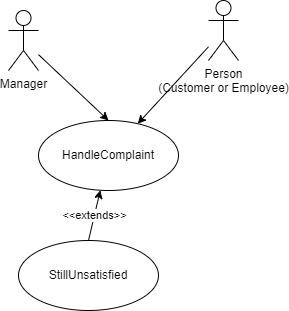

The diagram above was exported from draw.io. Its source (the exported page's mxGraphModel, read from the mxfile embedded in the PNG):
<mxGraphModel dx="880" dy="419" grid="1" gridSize="10" guides="1" tooltips="1" connect="1" arrows="1" fold="1" page="1" pageScale="1" pageWidth="850" pageHeight="1100" math="0" shadow="0">
  <root>
    <mxCell id="0" />
    <mxCell id="1" parent="0" />
    <mxCell id="CcnclEg6HuwQ-WykI3ZO-5" style="rounded=0;orthogonalLoop=1;jettySize=auto;html=1;entryX=0.5;entryY=0;entryDx=0;entryDy=0;" parent="1" source="CcnclEg6HuwQ-WykI3ZO-1" target="CcnclEg6HuwQ-WykI3ZO-4" edge="1">
      <mxGeometry relative="1" as="geometry" />
    </mxCell>
    <mxCell id="CcnclEg6HuwQ-WykI3ZO-1" value="Manager" style="shape=umlActor;verticalLabelPosition=bottom;verticalAlign=top;html=1;outlineConnect=0;" parent="1" vertex="1">
      <mxGeometry x="360" y="50" width="30" height="60" as="geometry" />
    </mxCell>
    <mxCell id="CcnclEg6HuwQ-WykI3ZO-4" value="HandleComplaint" style="ellipse;whiteSpace=wrap;html=1;" parent="1" vertex="1">
      <mxGeometry x="390" y="160" width="140" height="70" as="geometry" />
    </mxCell>
    <mxCell id="CcnclEg6HuwQ-WykI3ZO-12" style="rounded=0;orthogonalLoop=1;jettySize=auto;html=1;entryX=0;entryY=0.5;entryDx=0;entryDy=0;" parent="1" target="CcnclEg6HuwQ-WykI3ZO-6" edge="1">
      <mxGeometry relative="1" as="geometry">
        <mxPoint x="430" y="279.2045454545455" as="sourcePoint" />
      </mxGeometry>
    </mxCell>
    <mxCell id="CcnclEg6HuwQ-WykI3ZO-19" style="rounded=0;orthogonalLoop=1;jettySize=auto;html=1;entryX=0;entryY=0.5;entryDx=0;entryDy=0;" parent="1" target="CcnclEg6HuwQ-WykI3ZO-17" edge="1">
      <mxGeometry relative="1" as="geometry">
        <mxPoint x="430" y="287.9032258064516" as="sourcePoint" />
      </mxGeometry>
    </mxCell>
    <mxCell id="CcnclEg6HuwQ-WykI3ZO-22" style="rounded=0;orthogonalLoop=1;jettySize=auto;html=1;entryX=0;entryY=0.5;entryDx=0;entryDy=0;" parent="1" target="CcnclEg6HuwQ-WykI3ZO-21" edge="1">
      <mxGeometry relative="1" as="geometry">
        <mxPoint x="430" y="302.4" as="sourcePoint" />
      </mxGeometry>
    </mxCell>
    <mxCell id="CcnclEg6HuwQ-WykI3ZO-16" style="rounded=0;orthogonalLoop=1;jettySize=auto;html=1;entryX=0;entryY=0.5;entryDx=0;entryDy=0;" parent="1" target="CcnclEg6HuwQ-WykI3ZO-6" edge="1">
      <mxGeometry relative="1" as="geometry">
        <mxPoint x="430" y="363.06818181818187" as="sourcePoint" />
      </mxGeometry>
    </mxCell>
    <mxCell id="CcnclEg6HuwQ-WykI3ZO-20" style="rounded=0;orthogonalLoop=1;jettySize=auto;html=1;entryX=0;entryY=0.5;entryDx=0;entryDy=0;" parent="1" target="CcnclEg6HuwQ-WykI3ZO-17" edge="1">
      <mxGeometry relative="1" as="geometry">
        <mxPoint x="430" y="369.1935483870968" as="sourcePoint" />
      </mxGeometry>
    </mxCell>
    <mxCell id="CcnclEg6HuwQ-WykI3ZO-23" style="rounded=0;orthogonalLoop=1;jettySize=auto;html=1;entryX=0;entryY=0.5;entryDx=0;entryDy=0;" parent="1" target="CcnclEg6HuwQ-WykI3ZO-21" edge="1">
      <mxGeometry relative="1" as="geometry">
        <mxPoint x="430" y="381.6" as="sourcePoint" />
      </mxGeometry>
    </mxCell>
    <mxCell id="CcnclEg6HuwQ-WykI3ZO-25" style="edgeStyle=none;rounded=0;orthogonalLoop=1;jettySize=auto;html=1;entryX=1;entryY=0.5;entryDx=0;entryDy=0;" parent="1" source="CcnclEg6HuwQ-WykI3ZO-13" edge="1">
      <mxGeometry relative="1" as="geometry">
        <mxPoint x="250" y="310" as="targetPoint" />
      </mxGeometry>
    </mxCell>
    <mxCell id="CcnclEg6HuwQ-WykI3ZO-34" style="edgeStyle=none;rounded=0;orthogonalLoop=1;jettySize=auto;html=1;" parent="1" source="CcnclEg6HuwQ-WykI3ZO-13" edge="1">
      <mxGeometry relative="1" as="geometry">
        <mxPoint x="299.2645584447703" y="411.3739959173579" as="targetPoint" />
      </mxGeometry>
    </mxCell>
    <mxCell id="CcnclEg6HuwQ-WykI3ZO-30" style="edgeStyle=none;rounded=0;orthogonalLoop=1;jettySize=auto;html=1;" parent="1" source="CcnclEg6HuwQ-WykI3ZO-14" edge="1">
      <mxGeometry relative="1" as="geometry">
        <mxPoint x="259.9168645787422" y="198.29471062003074" as="targetPoint" />
      </mxGeometry>
    </mxCell>
    <mxCell id="CcnclEg6HuwQ-WykI3ZO-33" style="edgeStyle=none;rounded=0;orthogonalLoop=1;jettySize=auto;html=1;" parent="1" target="CcnclEg6HuwQ-WykI3ZO-32" edge="1">
      <mxGeometry relative="1" as="geometry">
        <mxPoint x="380" y="217.74193548387098" as="sourcePoint" />
      </mxGeometry>
    </mxCell>
    <mxCell id="CcnclEg6HuwQ-WykI3ZO-28" style="edgeStyle=none;rounded=0;orthogonalLoop=1;jettySize=auto;html=1;" parent="1" source="CcnclEg6HuwQ-WykI3ZO-26" edge="1">
      <mxGeometry relative="1" as="geometry">
        <mxPoint x="229.09738344233028" y="80.6024905493781" as="targetPoint" />
      </mxGeometry>
    </mxCell>
    <mxCell id="CcnclEg6HuwQ-WykI3ZO-31" style="edgeStyle=none;rounded=0;orthogonalLoop=1;jettySize=auto;html=1;" parent="1" target="CcnclEg6HuwQ-WykI3ZO-29" edge="1">
      <mxGeometry relative="1" as="geometry">
        <mxPoint x="330" y="100.64516129032256" as="sourcePoint" />
      </mxGeometry>
    </mxCell>
    <mxCell id="qL5cwwE8DyxaXz8F8sBH-5" value="&amp;lt;&amp;lt;extends&amp;gt;&amp;gt;" style="edgeStyle=none;rounded=0;orthogonalLoop=1;jettySize=auto;html=1;exitX=0.5;exitY=0;exitDx=0;exitDy=0;" edge="1" parent="1" source="qL5cwwE8DyxaXz8F8sBH-1" target="CcnclEg6HuwQ-WykI3ZO-4">
      <mxGeometry relative="1" as="geometry" />
    </mxCell>
    <mxCell id="qL5cwwE8DyxaXz8F8sBH-1" value="StillUnsatisfied" style="ellipse;whiteSpace=wrap;html=1;" vertex="1" parent="1">
      <mxGeometry x="370" y="280" width="140" height="70" as="geometry" />
    </mxCell>
    <mxCell id="qL5cwwE8DyxaXz8F8sBH-11" style="edgeStyle=none;rounded=0;orthogonalLoop=1;jettySize=auto;html=1;" edge="1" parent="1" source="qL5cwwE8DyxaXz8F8sBH-8" target="CcnclEg6HuwQ-WykI3ZO-4">
      <mxGeometry relative="1" as="geometry" />
    </mxCell>
    <mxCell id="qL5cwwE8DyxaXz8F8sBH-8" value="Person&lt;br&gt;(Customer or Employee)" style="shape=umlActor;verticalLabelPosition=bottom;verticalAlign=top;html=1;" vertex="1" parent="1">
      <mxGeometry x="560" y="40" width="30" height="60" as="geometry" />
    </mxCell>
  </root>
</mxGraphModel>